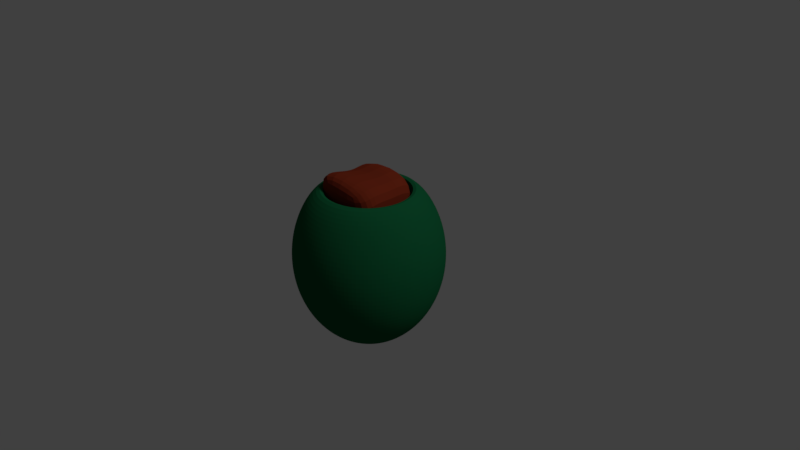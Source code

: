 # Source: Olive1.blend  (saved by Blender 2.78.0; exported with 4.5.12 LTS)
import bpy
from mathutils import Matrix  # noqa: F401  (used for matrix-valued properties, if any)

bpy.ops.wm.read_factory_settings(use_empty=True)
scene = bpy.context.scene
scene.name = 'Scene'

# ---- collections
col_collection_1 = bpy.data.collections.new('Collection 1'); scene.collection.children.link(col_collection_1)

# ---- materials (node trees are filled in below, after node groups)
mat_material_001 = bpy.data.materials.new('Material.001')
mat_material_001.alpha_threshold = 0.0
mat_material_001.use_transparent_shadow = False
mat_material_001.diffuse_color = (0.1845, 0.0245, 0.009735, 1.0)
mat_material_001.specular_color = (0.3108, 0.01274, 0.00799)
mat_material_001.roughness = 0.5
mat_material_001.specular_intensity = 0.3936
mat_material = bpy.data.materials.new('Material')
mat_material.alpha_threshold = 0.0
mat_material.use_transparent_shadow = False
mat_material.diffuse_color = (0.00652, 0.1025, 0.0369, 1.0)
mat_material.specular_color = (0.0434, 0.3757, 0.1125)
mat_material.roughness = 0.5
mat_material.specular_intensity = 0.3138

# ---- material node trees

# ---- world
world_world = bpy.data.worlds.new('World'); scene.world = world_world
world_world.color = (0.05088, 0.05088, 0.05088)
world_world.use_sun_shadow = False
world_world.sun_shadow_jitter_overblur = 0.0
world_world.cycles.sampling_method = 'MANUAL'

# ---- cameras
cam_camera = bpy.data.cameras.new('Camera')
cam_camera.clip_end = 100.0
cam_camera.lens = 35.0
cam_camera.sensor_width = 32.0
cam_camera.sensor_height = 18.0
cam_camera.ortho_scale = 7.314
cam_camera.dof.focus_distance = 0.0
cam_camera.dof.aperture_fstop = 128.0

# ---- lights
light_lamp = bpy.data.lights.new('Lamp', 'SUN')
light_lamp.transmission_factor = 0.0
light_lamp.cutoff_distance = 30.0
light_lamp.angle = 0.1993
light_lamp.energy = 1.0
light_lamp.shadow_buffer_clip_start = 1.001
light_lamp.shadow_soft_size = 0.1
light_lamp.shadow_cascade_max_distance = 1000.0

# ---- meshes
me_cube_001 = bpy.data.meshes.new('Cube.001')
me_cube_001.from_pydata([(-0.6549, -0.6633, -1.0), (-0.9092, -1.0, 1.394), (-0.6549, 0.6464, -1.0), (-0.6042, 0.9194, 1.187), (0.6549, -0.6633, -1.0), (0.8752, -1.0, 1.0), (0.6549, 0.6464, -1.0), (0.718, 1.049, 0.8926), (-0.6549, -0.0652, -1.0), (-0.9323, 0.02118, 1.143), (0.6549, -0.0652, -1.0), (1.0, -0.01079, 1.25), (-0.8701, 0.3786, 1.436), (0.6549, 0.3105, -1.0), (-0.6549, 0.3105, -1.0), (1.0, 0.4871, 1.355), (-0.6549, -0.3511, -1.0), (1.023, -0.5534, 1.295), (-1.286, -0.5312, 1.304), (0.6549, -0.3511, -1.0), (-0.8513, -0.9233, 0.2445), (-0.8165, 0.9195, 0.2445), (0.8127, 0.9195, 0.2445), (0.825, -0.9233, 0.2445), (0.9214, -0.02318, 0.4377), (-0.9214, -0.02318, 0.4377), (0.9214, 0.4469, 0.4365), (-0.9214, 0.4469, 0.4365), (-0.9214, -0.4902, 0.4792), (0.9214, -0.4902, 0.4792)], [], [(27, 12, 3, 21), (21, 3, 7, 22), (29, 17, 5, 23), (23, 5, 1, 20), (16, 19, 4, 0), (17, 18, 1, 5), (15, 12, 9, 11), (14, 13, 10, 8), (26, 15, 11, 24), (28, 18, 9, 25), (22, 7, 15, 26), (2, 6, 13, 14), (7, 3, 12, 15), (25, 9, 12, 27), (20, 1, 18, 28), (11, 9, 18, 17), (8, 10, 19, 16), (24, 11, 17, 29), (10, 24, 29, 19), (0, 20, 28, 16), (8, 25, 27, 14), (6, 22, 26, 13), (16, 28, 25, 8), (13, 26, 24, 10), (4, 23, 20, 0), (19, 29, 23, 4), (2, 21, 22, 6), (14, 27, 21, 2)])
me_cube_001.materials.append(mat_material_001)
me_cube_001.use_remesh_preserve_volume = False
me_cube_001.use_remesh_preserve_attributes = False
me_cube_001.use_mirror_vertex_groups = False
me_cube_001.update()
me_sphere = bpy.data.meshes.new('Sphere')
me_sphere.from_pydata([(0.09523, 0.4787, 0.8315), (0.1379, 0.6935, 0.7071), (0.1622, 0.8155, 0.5556), (0.1802, 0.9061, 0.3827), (0.1913, 0.9619, 0.1951), (0.1951, 0.9808, 7.55e-08), (0.1913, 0.9619, -0.1951), (0.1802, 0.9061, -0.3827), (0.1622, 0.8155, -0.5556), (0.1379, 0.6935, -0.7071), (0.1084, 0.5449, -0.8315), (0.07466, 0.3753, -0.9239), (0.03806, 0.1913, -0.9808), (0.1868, 0.451, 0.8315), (0.2706, 0.6533, 0.7071), (0.3182, 0.7682, 0.5556), (0.3536, 0.8536, 0.3827), (0.3753, 0.9061, 0.1951), (0.3827, 0.9239, 7.55e-08), (0.3753, 0.9061, -0.1951), (0.3536, 0.8536, -0.3827), (0.3182, 0.7682, -0.5556), (0.2706, 0.6533, -0.7071), (0.2126, 0.5133, -0.8315), (0.1464, 0.3536, -0.9239), (0.07466, 0.1802, -0.9808), (0.2712, 0.4059, 0.8315), (0.3928, 0.5879, 0.7071), (0.4619, 0.6913, 0.5556), (0.5133, 0.7682, 0.3827), (0.5449, 0.8155, 0.1951), (0.5556, 0.8315, 7.55e-08), (0.5449, 0.8155, -0.1951), (0.5133, 0.7682, -0.3827), (0.4619, 0.6913, -0.5556), (0.3928, 0.5879, -0.7071), (0.3087, 0.4619, -0.8315), (0.2126, 0.3182, -0.9239), (0.1084, 0.1622, -0.9808), (0.3451, 0.3451, 0.8315), (0.5, 0.5, 0.7071), (0.5879, 0.5879, 0.5556), (0.6533, 0.6533, 0.3827), (0.6935, 0.6935, 0.1951), (0.7071, 0.7071, 7.55e-08), (0.6935, 0.6935, -0.1951), (0.6533, 0.6533, -0.3827), (0.5879, 0.5879, -0.5556), (0.5, 0.5, -0.7071), (0.3928, 0.3928, -0.8315), (0.2706, 0.2706, -0.9239), (0.1379, 0.1379, -0.9808), (0.4059, 0.2712, 0.8315), (0.5879, 0.3928, 0.7071), (0.6913, 0.4619, 0.5556), (0.7682, 0.5133, 0.3827), (0.8155, 0.5449, 0.1951), (0.8315, 0.5556, 7.55e-08), (0.8155, 0.5449, -0.1951), (0.7682, 0.5133, -0.3827), (0.6913, 0.4619, -0.5556), (0.5879, 0.3928, -0.7071), (0.4619, 0.3087, -0.8315), (0.3182, 0.2126, -0.9239), (0.1622, 0.1084, -0.9808), (0.0, -3.258e-07, -1.0), (0.451, 0.1868, 0.8315), (0.6533, 0.2706, 0.7071), (0.7682, 0.3182, 0.5556), (0.8536, 0.3536, 0.3827), (0.9061, 0.3753, 0.1951), (0.9239, 0.3827, 7.55e-08), (0.9061, 0.3753, -0.1951), (0.8536, 0.3536, -0.3827), (0.7682, 0.3182, -0.5556), (0.6533, 0.2706, -0.7071), (0.5133, 0.2126, -0.8315), (0.3536, 0.1464, -0.9239), (0.1802, 0.07466, -0.9808), (0.4787, 0.09523, 0.8315), (0.6935, 0.1379, 0.7071), (0.8155, 0.1622, 0.5556), (0.9061, 0.1802, 0.3827), (0.9619, 0.1913, 0.1951), (0.9808, 0.1951, 7.55e-08), (0.9619, 0.1913, -0.1951), (0.9061, 0.1802, -0.3827), (0.8155, 0.1622, -0.5556), (0.6935, 0.1379, -0.7071), (0.5449, 0.1084, -0.8315), (0.3753, 0.07466, -0.9239), (0.1913, 0.03806, -0.9808), (0.4881, -3.141e-07, 0.8315), (0.7071, -3.192e-07, 0.7071), (0.8315, -3.341e-07, 0.5556), (0.9239, -2.745e-07, 0.3827), (0.9808, -3.937e-07, 0.1951), (1.0, -3.788e-07, 7.55e-08), (0.9808, -3.937e-07, -0.1951), (0.9239, -2.298e-07, -0.3827), (0.8315, -3.341e-07, -0.5556), (0.7071, -3.192e-07, -0.7071), (0.5556, -3.415e-07, -0.8315), (0.3827, -3.043e-07, -0.9239), (0.1951, -3.08e-07, -0.9808), (0.4787, -0.09523, 0.8315), (0.6935, -0.138, 0.7071), (0.8155, -0.1622, 0.5556), (0.9061, -0.1802, 0.3827), (0.9619, -0.1913, 0.1951), (0.9808, -0.1951, 7.55e-08), (0.9619, -0.1913, -0.1951), (0.9061, -0.1802, -0.3827), (0.8155, -0.1622, -0.5556), (0.6935, -0.138, -0.7071), (0.5449, -0.1084, -0.8315), (0.3753, -0.07466, -0.9239), (0.1913, -0.03806, -0.9808), (0.451, -0.1868, 0.8315), (0.6533, -0.2706, 0.7071), (0.7682, -0.3182, 0.5556), (0.8536, -0.3536, 0.3827), (0.9061, -0.3753, 0.1951), (0.9239, -0.3827, 7.55e-08), (0.9061, -0.3753, -0.1951), (0.8536, -0.3536, -0.3827), (0.7682, -0.3182, -0.5556), (0.6533, -0.2706, -0.7071), (0.5133, -0.2126, -0.8315), (0.3536, -0.1464, -0.9239), (0.1802, -0.07466, -0.9808), (0.4059, -0.2712, 0.8315), (0.5879, -0.3928, 0.7071), (0.6913, -0.4619, 0.5556), (0.7682, -0.5133, 0.3827), (0.8155, -0.5449, 0.1951), (0.8315, -0.5556, 7.55e-08), (0.8155, -0.5449, -0.1951), (0.7682, -0.5133, -0.3827), (0.6913, -0.4619, -0.5556), (0.5879, -0.3928, -0.7071), (0.4619, -0.3087, -0.8315), (0.3182, -0.2126, -0.9239), (0.1622, -0.1084, -0.9808), (0.3451, -0.3451, 0.8315), (0.5, -0.5, 0.7071), (0.5879, -0.5879, 0.5556), (0.6533, -0.6533, 0.3827), (0.6935, -0.6935, 0.1951), (0.7071, -0.7071, 7.55e-08), (0.6935, -0.6935, -0.1951), (0.6533, -0.6533, -0.3827), (0.5879, -0.5879, -0.5556), (0.5, -0.5, -0.7071), (0.3928, -0.3928, -0.8315), (0.2706, -0.2706, -0.9239), (0.1379, -0.138, -0.9808), (0.2712, -0.4059, 0.8315), (0.3928, -0.5879, 0.7071), (0.4619, -0.6913, 0.5556), (0.5133, -0.7682, 0.3827), (0.5449, -0.8155, 0.1951), (0.5556, -0.8315, 7.55e-08), (0.5449, -0.8155, -0.1951), (0.5133, -0.7682, -0.3827), (0.4619, -0.6913, -0.5556), (0.3928, -0.5879, -0.7071), (0.3087, -0.4619, -0.8315), (0.2126, -0.3182, -0.9239), (0.1084, -0.1622, -0.9808), (0.1868, -0.451, 0.8315), (0.2706, -0.6533, 0.7071), (0.3182, -0.7682, 0.5556), (0.3536, -0.8536, 0.3827), (0.3753, -0.9061, 0.1951), (0.3827, -0.9239, 7.55e-08), (0.3753, -0.9061, -0.1951), (0.3536, -0.8536, -0.3827), (0.3182, -0.7682, -0.5556), (0.2706, -0.6533, -0.7071), (0.2126, -0.5133, -0.8315), (0.1464, -0.3536, -0.9239), (0.07466, -0.1802, -0.9808), (0.09523, -0.4787, 0.8315), (0.1379, -0.6935, 0.7071), (0.1622, -0.8155, 0.5556), (0.1802, -0.9061, 0.3827), (0.1913, -0.9619, 0.1951), (0.1951, -0.9808, 7.55e-08), (0.1913, -0.9619, -0.1951), (0.1802, -0.9061, -0.3827), (0.1622, -0.8155, -0.5556), (0.1379, -0.6935, -0.7071), (0.1084, -0.5449, -0.8315), (0.07466, -0.3753, -0.9239), (0.03806, -0.1913, -0.9808), (3.815e-08, -0.4881, 0.8315), (-2.584e-08, -0.7071, 0.7071), (-8.544e-08, -0.8315, 0.5556), (6.357e-08, -0.9239, 0.3827), (-8.544e-08, -0.9808, 0.1951), (-1.003e-07, -1.0, 7.55e-08), (-8.544e-08, -0.9808, -0.1951), (6.357e-08, -0.9239, -0.3827), (-8.544e-08, -0.8315, -0.5556), (-2.584e-08, -0.7071, -0.7071), (-1.094e-08, -0.5556, -0.8315), (3.964e-09, -0.3827, -0.9239), (3.964e-09, -0.1951, -0.9808), (-0.09523, -0.4787, 0.8315), (-0.1379, -0.6935, 0.7071), (-0.1622, -0.8155, 0.5556), (-0.1802, -0.9061, 0.3827), (-0.1913, -0.9619, 0.1951), (-0.1951, -0.9808, 7.55e-08), (-0.1913, -0.9619, -0.1951), (-0.1802, -0.9061, -0.3827), (-0.1622, -0.8155, -0.5556), (-0.1379, -0.6935, -0.7071), (-0.1084, -0.5449, -0.8315), (-0.07466, -0.3753, -0.9239), (-0.03806, -0.1913, -0.9808), (-0.1868, -0.451, 0.8315), (-0.2706, -0.6533, 0.7071), (-0.3182, -0.7682, 0.5556), (-0.3536, -0.8536, 0.3827), (-0.3753, -0.9061, 0.1951), (-0.3827, -0.9239, 7.55e-08), (-0.3753, -0.9061, -0.1951), (-0.3536, -0.8536, -0.3827), (-0.3182, -0.7682, -0.5556), (-0.2706, -0.6533, -0.7071), (-0.2126, -0.5133, -0.8315), (-0.1464, -0.3536, -0.9239), (-0.07466, -0.1802, -0.9808), (-0.2712, -0.4059, 0.8315), (-0.3928, -0.5879, 0.7071), (-0.4619, -0.6913, 0.5556), (-0.5133, -0.7682, 0.3827), (-0.5449, -0.8155, 0.1951), (-0.5556, -0.8315, 7.55e-08), (-0.5449, -0.8155, -0.1951), (-0.5133, -0.7682, -0.3827), (-0.4619, -0.6913, -0.5556), (-0.3928, -0.5879, -0.7071), (-0.3087, -0.4619, -0.8315), (-0.2126, -0.3182, -0.9239), (-0.1084, -0.1622, -0.9808), (-0.3451, -0.3451, 0.8315), (-0.5, -0.5, 0.7071), (-0.5879, -0.5879, 0.5556), (-0.6533, -0.6533, 0.3827), (-0.6935, -0.6935, 0.1951), (-0.7071, -0.7071, 7.55e-08), (-0.6935, -0.6935, -0.1951), (-0.6533, -0.6533, -0.3827), (-0.5879, -0.5879, -0.5556), (-0.5, -0.5, -0.7071), (-0.3928, -0.3928, -0.8315), (-0.2706, -0.2706, -0.9239), (-0.1379, -0.1379, -0.9808), (-0.4059, -0.2712, 0.8315), (-0.5879, -0.3928, 0.7071), (-0.6913, -0.4619, 0.5556), (-0.7682, -0.5133, 0.3827), (-0.8155, -0.5449, 0.1951), (-0.8315, -0.5556, 7.55e-08), (-0.8155, -0.5449, -0.1951), (-0.7682, -0.5133, -0.3827), (-0.6913, -0.4619, -0.5556), (-0.5879, -0.3928, -0.7071), (-0.4619, -0.3087, -0.8315), (-0.3182, -0.2126, -0.9239), (-0.1622, -0.1084, -0.9808), (-0.451, -0.1868, 0.8315), (-0.6533, -0.2706, 0.7071), (-0.7682, -0.3182, 0.5556), (-0.8536, -0.3536, 0.3827), (-0.9061, -0.3753, 0.1951), (-0.9239, -0.3827, 7.55e-08), (-0.9061, -0.3753, -0.1951), (-0.8536, -0.3536, -0.3827), (-0.7682, -0.3182, -0.5556), (-0.6533, -0.2706, -0.7071), (-0.5133, -0.2126, -0.8315), (-0.3536, -0.1464, -0.9239), (-0.1802, -0.07466, -0.9808), (-0.4787, -0.09523, 0.8315), (-0.6935, -0.1379, 0.7071), (-0.8155, -0.1622, 0.5556), (-0.9061, -0.1802, 0.3827), (-0.9619, -0.1913, 0.1951), (-0.9808, -0.1951, 7.55e-08), (-0.9619, -0.1913, -0.1951), (-0.9061, -0.1802, -0.3827), (-0.8155, -0.1622, -0.5556), (-0.6935, -0.1379, -0.7071), (-0.5449, -0.1084, -0.8315), (-0.3753, -0.07466, -0.9239), (-0.1913, -0.03806, -0.9808), (-0.4881, -2.88e-07, 0.8315), (-0.7071, -1.851e-07, 0.7071), (-0.8315, -1.404e-07, 0.5556), (-0.9239, -3.192e-07, 0.3827), (-0.9808, -9.567e-08, 0.1951), (-1.0, -1.404e-07, 7.55e-08), (-0.9808, -9.567e-08, -0.1951), (-0.9239, -3.192e-07, -0.3827), (-0.8315, -1.404e-07, -0.5556), (-0.7071, -1.851e-07, -0.7071), (-0.5556, -2.596e-07, -0.8315), (-0.3827, -2.521e-07, -0.9239), (-0.1951, -3.155e-07, -0.9808), (-0.4787, 0.09523, 0.8315), (-0.6935, 0.1379, 0.7071), (-0.8155, 0.1622, 0.5556), (-0.9061, 0.1802, 0.3827), (-0.9619, 0.1913, 0.1951), (-0.9808, 0.1951, 7.55e-08), (-0.9619, 0.1913, -0.1951), (-0.9061, 0.1802, -0.3827), (-0.8155, 0.1622, -0.5556), (-0.6935, 0.1379, -0.7071), (-0.5449, 0.1084, -0.8315), (-0.3753, 0.07466, -0.9239), (-0.1913, 0.03806, -0.9808), (-0.451, 0.1868, 0.8315), (-0.6533, 0.2706, 0.7071), (-0.7682, 0.3182, 0.5556), (-0.8536, 0.3536, 0.3827), (-0.9061, 0.3753, 0.1951), (-0.9239, 0.3827, 7.55e-08), (-0.9061, 0.3753, -0.1951), (-0.8536, 0.3536, -0.3827), (-0.7682, 0.3182, -0.5556), (-0.6533, 0.2706, -0.7071), (-0.5133, 0.2126, -0.8315), (-0.3536, 0.1464, -0.9239), (-0.1802, 0.07466, -0.9808), (-0.4059, 0.2712, 0.8315), (-0.5879, 0.3928, 0.7071), (-0.6913, 0.4619, 0.5556), (-0.7682, 0.5133, 0.3827), (-0.8155, 0.5449, 0.1951), (-0.8315, 0.5556, 7.55e-08), (-0.8155, 0.5449, -0.1951), (-0.7682, 0.5133, -0.3827), (-0.6913, 0.4619, -0.5556), (-0.5879, 0.3928, -0.7071), (-0.4619, 0.3087, -0.8315), (-0.3182, 0.2126, -0.9239), (-0.1622, 0.1084, -0.9808), (-0.3451, 0.3451, 0.8315), (-0.5, 0.5, 0.7071), (-0.5879, 0.5879, 0.5556), (-0.6533, 0.6533, 0.3827), (-0.6935, 0.6935, 0.1951), (-0.7071, 0.7071, 7.55e-08), (-0.6935, 0.6935, -0.1951), (-0.6533, 0.6533, -0.3827), (-0.5879, 0.5879, -0.5556), (-0.5, 0.5, -0.7071), (-0.3928, 0.3928, -0.8315), (-0.2706, 0.2706, -0.9239), (-0.1379, 0.1379, -0.9808), (-0.2712, 0.4059, 0.8315), (-0.3928, 0.5879, 0.7071), (-0.4619, 0.6913, 0.5556), (-0.5133, 0.7682, 0.3827), (-0.5449, 0.8155, 0.1951), (-0.5556, 0.8315, 7.55e-08), (-0.5449, 0.8155, -0.1951), (-0.5133, 0.7682, -0.3827), (-0.4619, 0.6913, -0.5556), (-0.3928, 0.5879, -0.7071), (-0.3087, 0.4619, -0.8315), (-0.2126, 0.3182, -0.9239), (-0.1084, 0.1622, -0.9808), (-0.1868, 0.451, 0.8315), (-0.2706, 0.6533, 0.7071), (-0.3182, 0.7682, 0.5556), (-0.3536, 0.8536, 0.3827), (-0.3753, 0.9061, 0.1951), (-0.3827, 0.9239, 7.55e-08), (-0.3753, 0.9061, -0.1951), (-0.3536, 0.8536, -0.3827), (-0.3182, 0.7682, -0.5556), (-0.2706, 0.6533, -0.7071), (-0.2126, 0.5133, -0.8315), (-0.1464, 0.3536, -0.9239), (-0.07466, 0.1802, -0.9808), (-0.09523, 0.4787, 0.8315), (-0.1379, 0.6935, 0.7071), (-0.1622, 0.8155, 0.5556), (-0.1802, 0.9061, 0.3827), (-0.1913, 0.9619, 0.1951), (-0.1951, 0.9808, 7.55e-08), (-0.1913, 0.9619, -0.1951), (-0.1802, 0.9061, -0.3827), (-0.1622, 0.8155, -0.5556), (-0.1379, 0.6935, -0.7071), (-0.1084, 0.5449, -0.8315), (-0.07466, 0.3753, -0.9239), (-0.03806, 0.1913, -0.9808), (1.102e-07, 0.4881, 0.8315), (1.53e-07, 0.7071, 0.7071), (2.722e-07, 0.8315, 0.5556), (6.357e-08, 0.9239, 0.3827), (2.573e-07, 0.9808, 0.1951), (2.722e-07, 1.0, 7.55e-08), (2.573e-07, 0.9808, -0.1951), (6.357e-08, 0.9239, -0.3827), (2.722e-07, 0.8315, -0.5556), (1.53e-07, 0.7071, -0.7071), (1.232e-07, 0.5556, -0.8315), (7.847e-08, 0.3827, -0.9239), (1.514e-08, 0.1951, -0.9808), (0.03806, 0.1913, 0.3119), (0.07466, 0.3753, 0.255), (0.1084, 0.5449, 0.1626), (0.07466, 0.1802, 0.3119), (0.1464, 0.3536, 0.255), (0.2126, 0.5133, 0.1626), (0.1084, 0.1622, 0.3119), (0.2126, 0.3182, 0.255), (0.3087, 0.4619, 0.1626), (0.138, 0.1379, 0.3119), (0.2706, 0.2706, 0.255), (0.3928, 0.3928, 0.1626), (0.1622, 0.1084, 0.3119), (0.3182, 0.2126, 0.255), (0.4619, 0.3087, 0.1626), (0.1802, 0.07466, 0.3119), (0.3536, 0.1464, 0.255), (0.5133, 0.2126, 0.1626), (0.1913, 0.03806, 0.3119), (0.3753, 0.07466, 0.255), (0.5449, 0.1084, 0.1626), (0.1951, -3.243e-07, 0.3119), (0.3827, -3.169e-07, 0.255), (0.5556, -3.094e-07, 0.1626), (0.1913, -0.03806, 0.3119), (0.3753, -0.07466, 0.255), (0.5449, -0.1084, 0.1626), (0.1802, -0.07466, 0.3119), (0.3536, -0.1464, 0.255), (0.5133, -0.2126, 0.1626), (0.1622, -0.1084, 0.3119), (0.3182, -0.2126, 0.255), (0.4619, -0.3087, 0.1626), (0.1379, -0.138, 0.3119), (0.2706, -0.2706, 0.255), (0.3928, -0.3928, 0.1626), (0.1084, -0.1622, 0.3119), (0.2126, -0.3182, 0.255), (0.3087, -0.4619, 0.1626), (0.07466, -0.1802, 0.3119), (0.1464, -0.3536, 0.255), (0.2126, -0.5133, 0.1626), (0.03806, -0.1913, 0.3119), (0.07466, -0.3753, 0.255), (0.1084, -0.5449, 0.1626), (9.121e-08, -0.1951, 0.3119), (1.396e-07, -0.3827, 0.255), (1.247e-07, -0.5556, 0.1626), (-0.03806, -0.1913, 0.3119), (-0.07466, -0.3753, 0.255), (-0.1084, -0.5449, 0.1626), (-0.07466, -0.1802, 0.3119), (-0.1464, -0.3536, 0.255), (-0.2126, -0.5133, 0.1626), (-8.26e-08, -5.945e-07, 0.3312), (-0.1084, -0.1622, 0.3119), (-0.2126, -0.3182, 0.255), (-0.3087, -0.4619, 0.1626), (-0.1379, -0.138, 0.3119), (-0.2706, -0.2706, 0.255), (-0.3928, -0.3928, 0.1626), (-0.1622, -0.1084, 0.3119), (-0.3182, -0.2126, 0.255), (-0.4619, -0.3087, 0.1626), (-0.1802, -0.07466, 0.3119), (-0.3536, -0.1464, 0.255), (-0.5133, -0.2126, 0.1626), (-0.1913, -0.03806, 0.3119), (-0.3753, -0.07466, 0.255), (-0.5449, -0.1084, 0.1626), (-0.1951, -3.094e-07, 0.3119), (-0.3827, -2.796e-07, 0.255), (-0.5556, -2.796e-07, 0.1626), (-0.1913, 0.03806, 0.3119), (-0.3753, 0.07466, 0.255), (-0.5449, 0.1084, 0.1626), (-0.1802, 0.07466, 0.3119), (-0.3536, 0.1464, 0.255), (-0.5133, 0.2126, 0.1626), (-0.1622, 0.1084, 0.3119), (-0.3182, 0.2126, 0.255), (-0.4619, 0.3087, 0.1626), (-0.1379, 0.1379, 0.3119), (-0.2706, 0.2706, 0.255), (-0.3928, 0.3928, 0.1626), (-0.1084, 0.1622, 0.3119), (-0.2126, 0.3182, 0.255), (-0.3087, 0.4619, 0.1626), (-0.07466, 0.1802, 0.3119), (-0.1464, 0.3536, 0.255), (-0.2126, 0.5133, 0.1626), (-0.03806, 0.1913, 0.3119), (-0.07466, 0.3753, 0.255), (-0.1084, 0.5449, 0.1626), (1.359e-07, 0.1951, 0.3119), (1.769e-07, 0.3827, 0.255), (2.067e-07, 0.5556, 0.1626), (0.9478, -2.696, 0.09819), (0.9478, -2.443, 0.09819)], [], [(411, 410, 6, 7), (412, 411, 7, 8), (405, 404, 0, 1), (413, 412, 8, 9), (406, 405, 1, 2), (414, 413, 9, 10), (407, 406, 2, 3), (415, 414, 10, 11), (408, 407, 3, 4), (416, 415, 11, 12), (409, 408, 4, 5), (65, 416, 12), (410, 409, 5, 6), (65, 12, 25), (6, 5, 18, 19), (7, 6, 19, 20), (8, 7, 20, 21), (1, 0, 13, 14), (9, 8, 21, 22), (2, 1, 14, 15), (10, 9, 22, 23), (3, 2, 15, 16), (11, 10, 23, 24), (4, 3, 16, 17), (12, 11, 24, 25), (5, 4, 17, 18), (23, 22, 35, 36), (16, 15, 28, 29), (24, 23, 36, 37), (17, 16, 29, 30), (25, 24, 37, 38), (18, 17, 30, 31), (65, 25, 38), (19, 18, 31, 32), (20, 19, 32, 33), (21, 20, 33, 34), (14, 13, 26, 27), (22, 21, 34, 35), (15, 14, 27, 28), (33, 32, 45, 46), (34, 33, 46, 47), (27, 26, 39, 40), (35, 34, 47, 48), (28, 27, 40, 41), (36, 35, 48, 49), (29, 28, 41, 42), (37, 36, 49, 50), (30, 29, 42, 43), (38, 37, 50, 51), (31, 30, 43, 44), (65, 38, 51), (32, 31, 44, 45), (42, 41, 54, 55), (50, 49, 62, 63), (43, 42, 55, 56), (51, 50, 63, 64), (44, 43, 56, 57), (65, 51, 64), (45, 44, 57, 58), (46, 45, 58, 59), (47, 46, 59, 60), (40, 39, 52, 53), (48, 47, 60, 61), (41, 40, 53, 54), (49, 48, 61, 62), (59, 58, 72, 73), (60, 59, 73, 74), (53, 52, 66, 67), (61, 60, 74, 75), (54, 53, 67, 68), (62, 61, 75, 76), (55, 54, 68, 69), (63, 62, 76, 77), (56, 55, 69, 70), (64, 63, 77, 78), (57, 56, 70, 71), (65, 64, 78), (58, 57, 71, 72), (77, 76, 89, 90), (70, 69, 82, 83), (78, 77, 90, 91), (71, 70, 83, 84), (65, 78, 91), (72, 71, 84, 85), (73, 72, 85, 86), (74, 73, 86, 87), (67, 66, 79, 80), (75, 74, 87, 88), (68, 67, 80, 81), (76, 75, 88, 89), (69, 68, 81, 82), (87, 86, 99, 100), (80, 79, 92, 93), (88, 87, 100, 101), (81, 80, 93, 94), (89, 88, 101, 102), (82, 81, 94, 95), (90, 89, 102, 103), (83, 82, 95, 96), (91, 90, 103, 104), (84, 83, 96, 97), (65, 91, 104), (85, 84, 97, 98), (86, 85, 98, 99), (96, 95, 108, 109), (104, 103, 116, 117), (97, 96, 109, 110), (65, 104, 117), (98, 97, 110, 111), (99, 98, 111, 112), (100, 99, 112, 113), (93, 92, 105, 106), (101, 100, 113, 114), (94, 93, 106, 107), (102, 101, 114, 115), (95, 94, 107, 108), (103, 102, 115, 116), (113, 112, 125, 126), (106, 105, 118, 119), (114, 113, 126, 127), (107, 106, 119, 120), (115, 114, 127, 128), (108, 107, 120, 121), (116, 115, 128, 129), (109, 108, 121, 122), (117, 116, 129, 130), (110, 109, 122, 123), (65, 117, 130), (111, 110, 123, 124), (112, 111, 124, 125), (130, 129, 142, 143), (123, 122, 135, 136), (65, 130, 143), (124, 123, 136, 137), (125, 124, 137, 138), (126, 125, 138, 139), (119, 118, 131, 132), (127, 126, 139, 140), (120, 119, 132, 133), (128, 127, 140, 141), (121, 120, 133, 134), (129, 128, 141, 142), (122, 121, 134, 135), (140, 139, 152, 153), (133, 132, 145, 146), (141, 140, 153, 154), (134, 133, 146, 147), (142, 141, 154, 155), (135, 134, 147, 148), (143, 142, 155, 156), (136, 135, 148, 149), (65, 143, 156), (137, 136, 149, 150), (138, 137, 150, 151), (139, 138, 151, 152), (132, 131, 144, 145), (65, 156, 169), (150, 149, 162, 163), (151, 150, 163, 164), (152, 151, 164, 165), (145, 144, 157, 158), (153, 152, 165, 166), (146, 145, 158, 159), (154, 153, 166, 167), (147, 146, 159, 160), (155, 154, 167, 168), (148, 147, 160, 161), (156, 155, 168, 169), (149, 148, 161, 162), (159, 158, 171, 172), (167, 166, 179, 180), (160, 159, 172, 173), (168, 167, 180, 181), (161, 160, 173, 174), (169, 168, 181, 182), (162, 161, 174, 175), (65, 169, 182), (163, 162, 175, 176), (164, 163, 176, 177), (165, 164, 177, 178), (158, 157, 170, 171), (166, 165, 178, 179), (176, 175, 188, 189), (177, 176, 189, 190), (178, 177, 190, 191), (171, 170, 183, 184), (179, 178, 191, 192), (172, 171, 184, 185), (180, 179, 192, 193), (173, 172, 185, 186), (181, 180, 193, 194), (174, 173, 186, 187), (182, 181, 194, 195), (175, 174, 187, 188), (65, 182, 195), (193, 192, 205, 206), (186, 185, 198, 199), (194, 193, 206, 207), (187, 186, 199, 200), (195, 194, 207, 208), (188, 187, 200, 201), (65, 195, 208), (189, 188, 201, 202), (190, 189, 202, 203), (191, 190, 203, 204), (184, 183, 196, 197), (192, 191, 204, 205), (185, 184, 197, 198), (203, 202, 215, 216), (204, 203, 216, 217), (197, 196, 209, 210), (205, 204, 217, 218), (198, 197, 210, 211), (206, 205, 218, 219), (199, 198, 211, 212), (207, 206, 219, 220), (200, 199, 212, 213), (208, 207, 220, 221), (201, 200, 213, 214), (65, 208, 221), (202, 201, 214, 215), (212, 211, 224, 225), (220, 219, 232, 233), (213, 212, 225, 226), (221, 220, 233, 234), (214, 213, 226, 227), (65, 221, 234), (215, 214, 227, 228), (216, 215, 228, 229), (217, 216, 229, 230), (210, 209, 222, 223), (218, 217, 230, 231), (211, 210, 223, 224), (219, 218, 231, 232), (229, 228, 241, 242), (230, 229, 242, 243), (223, 222, 235, 236), (231, 230, 243, 244), (224, 223, 236, 237), (232, 231, 244, 245), (225, 224, 237, 238), (233, 232, 245, 246), (226, 225, 238, 239), (234, 233, 246, 247), (227, 226, 239, 240), (65, 234, 247), (228, 227, 240, 241), (246, 245, 258, 259), (239, 238, 251, 252), (247, 246, 259, 260), (240, 239, 252, 253), (65, 247, 260), (241, 240, 253, 254), (242, 241, 254, 255), (243, 242, 255, 256), (236, 235, 248, 249), (244, 243, 256, 257), (237, 236, 249, 250), (245, 244, 257, 258), (238, 237, 250, 251), (256, 255, 268, 269), (249, 248, 261, 262), (257, 256, 269, 270), (250, 249, 262, 263), (258, 257, 270, 271), (251, 250, 263, 264), (259, 258, 271, 272), (252, 251, 264, 265), (260, 259, 272, 273), (253, 252, 265, 266), (65, 260, 273), (254, 253, 266, 267), (255, 254, 267, 268), (273, 272, 285, 286), (266, 265, 278, 279), (65, 273, 286), (267, 266, 279, 280), (300, 287, 486, 489), (268, 267, 280, 281), (196, 183, 461, 464), (269, 268, 281, 282), (262, 261, 274, 275), (270, 269, 282, 283), (263, 262, 275, 276), (271, 270, 283, 284), (264, 263, 276, 277), (272, 271, 284, 285), (265, 264, 277, 278), (275, 274, 287, 288), (283, 282, 295, 296), (276, 275, 288, 289), (284, 283, 296, 297), (277, 276, 289, 290), (285, 284, 297, 298), (278, 277, 290, 291), (286, 285, 298, 299), (279, 278, 291, 292), (339, 326, 495, 498), (65, 286, 299), (280, 279, 292, 293), (131, 118, 446, 449), (281, 280, 293, 294), (235, 222, 470, 474), (282, 281, 294, 295), (292, 291, 304, 305), (404, 391, 510, 513), (65, 299, 312), (293, 292, 305, 306), (26, 13, 422, 425), (294, 293, 306, 307), (92, 79, 437, 440), (295, 294, 307, 308), (288, 287, 300, 301), (296, 295, 308, 309), (289, 288, 301, 302), (297, 296, 309, 310), (290, 289, 302, 303), (298, 297, 310, 311), (291, 290, 303, 304), (299, 298, 311, 312), (309, 308, 321, 322), (302, 301, 314, 315), (310, 309, 322, 323), (303, 302, 315, 316), (311, 310, 323, 324), (304, 303, 316, 317), (312, 311, 324, 325), (305, 304, 317, 318), (274, 261, 480, 483), (65, 312, 325), (306, 305, 318, 319), (170, 157, 455, 458), (307, 306, 319, 320), (313, 300, 489, 492), (308, 307, 320, 321), (301, 300, 313, 314), (105, 92, 440, 443), (65, 325, 338), (319, 318, 331, 332), (378, 365, 504, 507), (320, 319, 332, 333), (66, 52, 431, 434), (321, 320, 333, 334), (314, 313, 326, 327), (322, 321, 334, 335), (315, 314, 327, 328), (323, 322, 335, 336), (316, 315, 328, 329), (324, 323, 336, 337), (317, 316, 329, 330), (325, 324, 337, 338), (318, 317, 330, 331), (328, 327, 340, 341), (336, 335, 348, 349), (329, 328, 341, 342), (337, 336, 349, 350), (330, 329, 342, 343), (338, 337, 350, 351), (331, 330, 343, 344), (248, 235, 474, 477), (65, 338, 351), (332, 331, 344, 345), (209, 196, 464, 467), (333, 332, 345, 346), (352, 339, 498, 501), (334, 333, 346, 347), (327, 326, 339, 340), (335, 334, 347, 348), (345, 344, 357, 358), (144, 131, 449, 452), (346, 345, 358, 359), (287, 274, 483, 486), (347, 346, 359, 360), (340, 339, 352, 353), (348, 347, 360, 361), (341, 340, 353, 354), (349, 348, 361, 362), (342, 341, 354, 355), (350, 349, 362, 363), (343, 342, 355, 356), (351, 350, 363, 364), (344, 343, 356, 357), (391, 378, 507, 510), (65, 351, 364), (362, 361, 374, 375), (355, 354, 367, 368), (363, 362, 375, 376), (356, 355, 368, 369), (364, 363, 376, 377), (357, 356, 369, 370), (79, 66, 434, 437), (65, 364, 377), (358, 357, 370, 371), (0, 404, 513, 419), (359, 358, 371, 372), (39, 26, 425, 428), (360, 359, 372, 373), (353, 352, 365, 366), (361, 360, 373, 374), (354, 353, 366, 367), (372, 371, 384, 385), (118, 105, 443, 446), (373, 372, 385, 386), (366, 365, 378, 379), (374, 373, 386, 387), (367, 366, 379, 380), (375, 374, 387, 388), (368, 367, 380, 381), (376, 375, 388, 389), (369, 368, 381, 382), (377, 376, 389, 390), (370, 369, 382, 383), (183, 170, 458, 461), (65, 377, 390), (371, 370, 383, 384), (326, 313, 492, 495), (389, 388, 401, 402), (382, 381, 394, 395), (390, 389, 402, 403), (383, 382, 395, 396), (222, 209, 467, 470), (65, 390, 403), (384, 383, 396, 397), (261, 248, 477, 480), (385, 384, 397, 398), (365, 352, 501, 504), (386, 385, 398, 399), (379, 378, 391, 392), (387, 386, 399, 400), (380, 379, 392, 393), (388, 387, 400, 401), (381, 380, 393, 394), (13, 0, 419, 422), (399, 398, 411, 412), (392, 391, 404, 405), (400, 399, 412, 413), (393, 392, 405, 406), (401, 400, 413, 414), (394, 393, 406, 407), (402, 401, 414, 415), (395, 394, 407, 408), (403, 402, 415, 416), (396, 395, 408, 409), (52, 39, 428, 431), (65, 403, 416), (397, 396, 409, 410), (157, 144, 452, 455), (398, 397, 410, 411), (513, 512, 418, 419), (511, 471, 417), (512, 511, 417, 418), (418, 417, 420, 421), (419, 418, 421, 422), (417, 471, 420), (420, 471, 423), (421, 420, 423, 424), (422, 421, 424, 425), (424, 423, 426, 427), (425, 424, 427, 428), (423, 471, 426), (426, 471, 429), (427, 426, 429, 430), (428, 427, 430, 431), (431, 430, 433, 434), (429, 471, 432), (430, 429, 432, 433), (432, 471, 435), (433, 432, 435, 436), (434, 433, 436, 437), (437, 436, 439, 440), (435, 471, 438), (436, 435, 438, 439), (438, 471, 441), (439, 438, 441, 442), (440, 439, 442, 443), (441, 471, 444), (442, 441, 444, 445), (443, 442, 445, 446), (444, 471, 447), (445, 444, 447, 448), (446, 445, 448, 449), (447, 471, 450), (448, 447, 450, 451), (449, 448, 451, 452), (450, 471, 453), (451, 450, 453, 454), (452, 451, 454, 455), (453, 471, 456), (454, 453, 456, 457), (455, 454, 457, 458), (457, 456, 459, 460), (458, 457, 460, 461), (456, 471, 459), (459, 471, 462), (460, 459, 462, 463), (461, 460, 463, 464), (463, 462, 465, 466), (464, 463, 466, 467), (462, 471, 465), (465, 471, 468), (466, 465, 468, 469), (467, 466, 469, 470), (470, 469, 473, 474), (468, 471, 472), (469, 468, 472, 473), (472, 471, 475), (473, 472, 475, 476), (474, 473, 476, 477), (475, 471, 478), (476, 475, 478, 479), (477, 476, 479, 480), (478, 471, 481), (479, 478, 481, 482), (480, 479, 482, 483), (481, 471, 484), (482, 481, 484, 485), (483, 482, 485, 486), (484, 471, 487), (485, 484, 487, 488), (486, 485, 488, 489), (487, 471, 490), (488, 487, 490, 491), (489, 488, 491, 492), (490, 471, 493), (491, 490, 493, 494), (492, 491, 494, 495), (493, 471, 496), (494, 493, 496, 497), (495, 494, 497, 498), (497, 496, 499, 500), (498, 497, 500, 501), (496, 471, 499), (499, 471, 502), (500, 499, 502, 503), (501, 500, 503, 504), (504, 503, 506, 507), (502, 471, 505), (503, 502, 505, 506), (505, 471, 508), (506, 505, 508, 509), (507, 506, 509, 510), (510, 509, 512, 513), (508, 471, 511), (509, 508, 511, 512)])
me_sphere.materials.append(mat_material)
me_sphere.use_remesh_preserve_volume = False
me_sphere.use_remesh_preserve_attributes = False
me_sphere.use_mirror_vertex_groups = False
me_sphere.update()

# ---- objects
ob_cube = bpy.data.objects.new('Cube', me_cube_001)
ob_sphere = bpy.data.objects.new('Sphere', me_sphere)
ob_lamp = bpy.data.objects.new('Lamp', light_lamp)
ob_camera = bpy.data.objects.new('Camera', cam_camera)

# ---- transforms, parenting, visibility, modifiers, constraints
ob_cube.location = (0.009142, -0.009872, 0.5392)
ob_cube.scale = (0.4906, 0.4906, 0.4906)
ob_cube.lineart.crease_threshold = 0.0
_m = ob_cube.modifiers.new('Subsurf', 'SUBSURF')
_m.uv_smooth = 'PRESERVE_CORNERS'
_m.quality = 2
_m.levels = 2
_m.show_only_control_edges = False
ob_sphere.location = (0.0, 0.0, 0.0)
ob_sphere.scale = (1.0, 1.0, 1.226)
ob_sphere.lineart.crease_threshold = 0.0
_m = ob_sphere.modifiers.new('Subsurf', 'SUBSURF')
_m.uv_smooth = 'PRESERVE_CORNERS'
_m.quality = 2
_m.levels = 2
_m.show_only_control_edges = False
ob_lamp.location = (3.415, 0.04423, 4.983)
ob_lamp.rotation_euler = (0.6503, 0.05522, 1.866)
ob_lamp.lock_rotations_4d = False
ob_lamp.empty_display_type = 'ARROWS'
ob_lamp.color = (0.0, 0.0, 0.0, 0.0)
ob_lamp.lineart.crease_threshold = 0.0
ob_camera.location = (7.481, -6.508, 5.344)
ob_camera.rotation_euler = (1.109, 0.0, 0.8149)
ob_camera.lock_rotations_4d = False
ob_camera.empty_display_type = 'ARROWS'
ob_camera.color = (0.0, 0.0, 0.0, 0.0)
ob_camera.display_type = 'WIRE'
ob_camera.lineart.crease_threshold = 0.0

# ---- collection membership
col_collection_1.objects.link(ob_cube)
col_collection_1.objects.link(ob_sphere)
col_collection_1.objects.link(ob_lamp)
col_collection_1.objects.link(ob_camera)

# ---- scene / render settings (as saved in the file)
scene.camera = ob_camera
scene.frame_start = 1; scene.frame_end = 250; scene.frame_set(0)
scene.render.engine = 'BLENDER_EEVEE_NEXT'
scene.render.resolution_percentage = 50
scene.render.dither_intensity = 0.0
scene.cycles.use_denoising = False
scene.cycles.samples = 128
scene.cycles.sampling_pattern = 'TABULATED_SOBOL'
scene.cycles.light_sampling_threshold = 0.0
scene.cycles.use_adaptive_sampling = False
scene.cycles.use_light_tree = False
scene.cycles.blur_glossy = 0.0
scene.cycles.sample_clamp_indirect = 0.0
scene.view_settings.view_transform = 'Standard'
bpy.context.view_layer.update()

